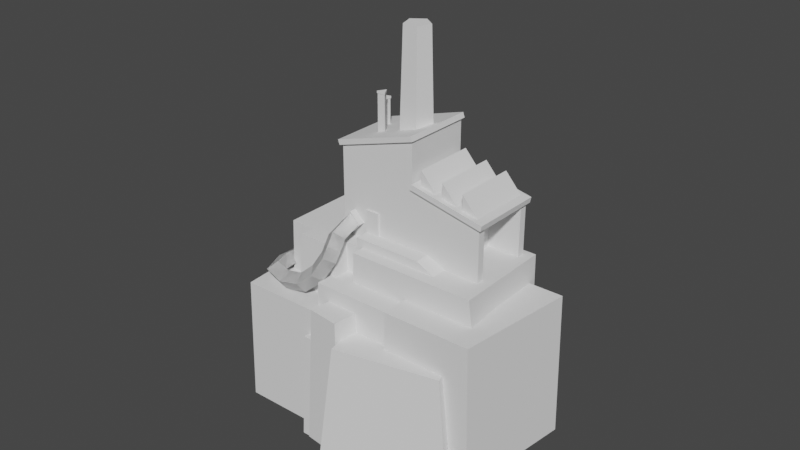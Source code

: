 # Source: Processor_Station.blend  (saved by Blender 2.91.10; exported with 4.5.12 LTS)
import bpy
from mathutils import Matrix  # noqa: F401  (used for matrix-valued properties, if any)

bpy.ops.wm.read_factory_settings(use_empty=True)
scene = bpy.context.scene
scene.name = 'Scene'

# ---- collections
col_collection = bpy.data.collections.new('Collection'); scene.collection.children.link(col_collection)

# ---- world
world_world = bpy.data.worlds.new('World'); scene.world = world_world
world_world.use_nodes = True; world_world.node_tree.nodes.clear()
_N = world_world.node_tree.nodes; _L = world_world.node_tree.links
n0 = _N.new('ShaderNodeOutputWorld'); n0.name = 'World Output'; n0.location = (300, 300)
n1 = _N.new('ShaderNodeBackground'); n1.name = 'Background'; n1.location = (10, 300)
n1.inputs[0].default_value = (0.05088, 0.05088, 0.05088, 1.0)
_L.new(n1.outputs[0], n0.inputs[0])
n0.is_active_output = True
world_world.color = (0.05088, 0.05088, 0.05088)
world_world.use_sun_shadow = False
world_world.sun_shadow_jitter_overblur = 0.0

# ---- meshes
me_cube_002 = bpy.data.meshes.new('Cube.002')
me_cube_002.from_pydata([(-1.0, 1.0, -1.0), (-1.0, 1.0, 1.0), (1.0, 1.0, -1.0), (1.0, 1.0, 1.0), (-1.0, 1.0, -1.79), (-1.0, -1.0, -1.79), (1.0, 1.0, -1.79), (1.0, -1.0, -1.79), (9.055, 1.0, -1.0), (9.055, -1.0, -1.79), (9.055, 1.0, -1.79), (-1.0, -4.159, -1.79), (1.0, -4.159, -1.79), (9.055, -4.159, -1.79), (11.85, -1.0, -1.79), (11.85, 1.0, -1.79), (11.85, -4.159, -1.79), (-5.043, -0.5091, -1.79), (6.439, -0.5091, -1.79), (-5.043, 15.76, -1.79), (6.439, 15.76, -1.79), (-5.043, 15.76, 5.95), (-5.043, -0.5091, 5.95), (6.439, -0.5091, 8.055), (6.439, 15.76, 8.055), (6.439, 15.76, 4.114), (6.439, -0.5091, 4.114), (-5.043, -0.5091, 4.114), (-5.043, 15.76, 4.114), (16.92, -0.5091, -1.79), (16.92, 15.76, -1.79), (16.92, -0.5091, 2.777), (16.92, 15.76, 2.777), (-5.291, -0.5091, 6.379), (-5.601, -0.5091, 6.323), (-5.291, -1.095, 6.379), (-5.601, -1.095, 6.323), (3.506, 10.73, 6.864), (1.322, 8.124, 6.864), (2.156, 3.908, 6.864), (4.856, 3.908, 6.864), (5.69, 8.124, 6.864), (-0.6587, 5.253, 6.386), (-1.238, 3.606, 6.386), (-0.07963, 3.606, 6.386), (-2.418, 9.93, 5.117), (-3.528, 9.385, 5.117), (-2.685, 8.08, 5.117), (7.537, 0.2227, 3.408), (7.537, 15.21, 3.408), (10.02, 0.2227, 3.408), (10.02, 15.21, 3.408), (10.85, 0.2227, 2.95), (10.85, 15.21, 2.95), (13.33, 0.2227, 2.95), (13.33, 0.2227, 3.647), (13.33, 15.21, 2.95), (13.33, 15.21, 3.647), (13.93, 0.2227, 2.776), (13.93, 15.21, 2.776), (16.41, 0.2227, 2.776), (16.41, 15.21, 2.776), (-5.043, 14.0, -1.79), (-5.043, 1.247, -1.79), (6.439, 1.247, -1.79), (6.439, 14.0, -1.79), (-5.043, 14.0, 5.95), (-5.043, 1.247, 5.95), (6.439, 1.247, 8.055), (6.439, 14.0, 8.055), (-5.043, 1.247, 4.114), (-5.043, 14.0, 4.114), (6.439, 14.0, 4.114), (6.439, 1.247, 4.114), (16.92, 1.247, -1.79), (16.92, 14.0, -1.79), (16.92, 14.0, 2.777), (16.92, 1.247, 2.777), (6.439, -0.5091, 3.834), (-5.043, 15.76, 3.834), (6.439, 15.76, 3.834), (-5.043, -0.5091, 3.834), (16.92, -0.5091, 2.596), (16.92, 15.76, 2.596), (16.92, 1.247, 2.596), (16.92, 14.0, 2.596), (-5.043, 14.0, 3.834), (-5.043, 1.247, 3.834), (-1.633, -0.5091, -1.79), (-1.633, 15.76, -1.79), (-1.633, -0.5091, 6.575), (-1.633, 15.76, 6.575), (-1.633, -0.5091, 4.114), (-1.633, 15.76, 4.114), (-1.633, 1.247, -1.79), (-1.633, 14.0, -1.79), (-1.633, 15.76, 3.834), (-1.633, -0.5091, 3.834), (-1.633, 1.247, 4.114), (-1.633, 14.0, 4.114), (12.17, -0.5091, 3.383), (12.17, 15.76, 3.383), (12.17, 15.76, -1.79), (12.17, -0.5091, -1.79), (12.17, 1.247, -1.79), (12.17, 14.0, -1.79), (12.17, 15.76, 3.158), (12.17, -0.5091, 3.158), (12.17, 1.247, 2.596), (12.17, 14.0, 2.596)], [], [(0, 1, 3, 2), (5, 7, 12, 11), (4, 6, 7, 5), (0, 2, 6, 4), (9, 10, 15, 14), (6, 2, 8, 10), (7, 6, 10, 9), (7, 9, 13, 12), (10, 8, 15), (13, 9, 14, 16), (95, 89, 20, 65), (72, 25, 24, 69), (70, 27, 22, 67), (93, 28, 21, 91), (92, 26, 23, 90), (97, 78, 26, 92), (96, 79, 28, 93), (87, 81, 27, 70), (85, 83, 32, 76), (105, 102, 30, 75), (107, 103, 29, 82), (106, 101, 32, 83), (33, 34, 36, 35), (38, 39, 40, 41, 37), (43, 44, 42), (46, 47, 45), (49, 51, 50, 48), (56, 57, 55, 54), (53, 56, 54, 52), (59, 61, 60, 58), (103, 104, 74, 29), (20, 89, 96, 80), (82, 84, 77, 31), (84, 85, 76, 77), (79, 86, 71, 28), (28, 71, 66, 21), (71, 70, 67, 66), (26, 73, 68, 23), (73, 72, 69, 68), (88, 94, 64, 18), (17, 88, 97, 81), (19, 62, 86, 79), (17, 63, 94, 88), (29, 74, 84, 82), (102, 106, 83, 30), (100, 107, 82, 31), (75, 30, 83, 85), (63, 17, 81, 87), (89, 19, 79, 96), (88, 18, 78, 97), (80, 96, 93, 25), (81, 97, 92, 27), (27, 92, 90, 22), (25, 93, 91, 24), (62, 19, 89, 95), (26, 78, 107, 100), (70, 71, 99, 98), (95, 99, 98, 94), (86, 62, 95, 99, 71), (63, 87, 70, 98, 94), (20, 80, 106, 102), (18, 64, 104, 103), (80, 25, 101, 106), (78, 18, 103, 107), (65, 20, 102, 105), (85, 84, 108, 109), (104, 108, 84, 74), (75, 85, 109, 105), (109, 108, 104, 105), (104, 64, 65, 105), (64, 94, 95, 65)])
_uv = me_cube_002.uv_layers.new(name='UVMap')
_uv.uv.foreach_set('vector', [0.375, 0.25, 0.625, 0.25, 0.625, 0.5, 0.375, 0.5, 0.125, 0.75, 0.375, 0.75, 0.375, 0.75, 0.125, 0.75, 0.125, 0.5, 0.375, 0.5, 0.375, 0.75, 0.125, 0.75, 0.375, 0.25, 0.375, 0.5, 0.375, 0.5, 0.375, 0.25, 0.375, 0.75, 0.375, 0.5, 0.375, 0.5, 0.375, 0.75, 0.375, 0.5, 0.375, 0.5, 0.375, 0.5, 0.375, 0.5, 0.375, 0.75, 0.375, 0.5, 0.375, 0.5, 0.375, 0.75, 0.375, 0.75, 0.375, 0.75, 0.375, 0.75, 0.375, 0.75, 0.375, 0.5, 0.375, 0.5, 0.375, 0.5, 0.375, 0.75, 0.375, 0.75, 0.375, 0.75, 0.375, 0.75, 0.297, 0.6667, 0.297, 1.0, 1.0, 1.0, 1.0, 0.6667, 1.0, 0.6667, 1.0, 1.0, 1.0, 1.0, 1.0, 0.6667, 0.0, 0.3333, 0.0, 0.0, 0.0, 0.0, 0.0, 0.3333, 0.297, 1.0, 0.0, 1.0, 0.0, 1.0, 0.297, 1.0, 0.297, 0.0, 1.0, 0.0, 1.0, 0.0, 0.297, 0.0, 0.297, 0.0, 1.0, 0.0, 1.0, 0.0, 0.297, 0.0, 0.297, 1.0, 0.0, 1.0, 0.0, 1.0, 0.297, 1.0, 0.0, 0.3333, 0.0, 0.0, 0.0, 0.0, 0.0, 0.3333, 1.0, 0.6667, 1.0, 1.0, 1.0, 1.0, 1.0, 0.6667, 1.0, 0.6667, 1.0, 1.0, 1.0, 1.0, 1.0, 0.6667, 1.0, 0.0, 1.0, 0.0, 1.0, 0.0, 1.0, 0.0, 1.0, 1.0, 1.0, 1.0, 1.0, 1.0, 1.0, 1.0, 0.0, 0.0, 0.0, 0.0, 0.0, 0.0, 0.0, 0.0, 0.0, 0.0, 0.0, 0.0, 0.0, 0.0, 0.0, 0.0, 0.0, 0.0, 0.0, 0.0, 0.0, 0.0, 0.0, 0.0, 0.0, 0.0, 0.0, 0.0, 0.0, 0.0, 0.125, 0.5, 0.375, 0.5, 0.375, 0.75, 0.125, 0.75, 0.375, 0.5, 0.625, 0.5, 0.625, 0.75, 0.375, 0.75, 0.125, 0.5, 0.375, 0.5, 0.375, 0.75, 0.125, 0.75, 0.125, 0.5, 0.375, 0.5, 0.375, 0.75, 0.125, 0.75, 1.0, 0.0, 1.0, 0.3333, 1.0, 0.3333, 1.0, 0.0, 1.0, 1.0, 0.297, 1.0, 0.297, 1.0, 1.0, 1.0, 1.0, 0.0, 1.0, 0.3333, 1.0, 0.3333, 1.0, 0.0, 1.0, 0.3333, 1.0, 0.6667, 1.0, 0.6667, 1.0, 0.3333, 0.0, 1.0, 0.0, 0.6667, 0.0, 0.6667, 0.0, 1.0, 0.0, 1.0, 0.0, 0.6667, 0.0, 0.6667, 0.0, 1.0, 0.0, 0.6667, 0.0, 0.3333, 0.0, 0.3333, 0.0, 0.6667, 1.0, 0.0, 1.0, 0.3333, 1.0, 0.3333, 1.0, 0.0, 1.0, 0.3333, 1.0, 0.6667, 1.0, 0.6667, 1.0, 0.3333, 0.297, 0.0, 0.297, 0.3333, 1.0, 0.3333, 1.0, 0.0, 0.0, 0.0, 0.297, 0.0, 0.297, 0.0, 0.0, 0.0, 0.0, 1.0, 0.0, 0.6667, 0.0, 0.6667, 0.0, 1.0, 0.0, 0.0, 0.0, 0.3333, 0.297, 0.3333, 0.297, 0.0, 1.0, 0.0, 1.0, 0.3333, 1.0, 0.3333, 1.0, 0.0, 1.0, 1.0, 1.0, 1.0, 1.0, 1.0, 1.0, 1.0, 1.0, 0.0, 1.0, 0.0, 1.0, 0.0, 1.0, 0.0, 1.0, 0.6667, 1.0, 1.0, 1.0, 1.0, 1.0, 0.6667, 0.0, 0.3333, 0.0, 0.0, 0.0, 0.0, 0.0, 0.3333, 0.297, 1.0, 0.0, 1.0, 0.0, 1.0, 0.297, 1.0, 0.297, 0.0, 1.0, 0.0, 1.0, 0.0, 0.297, 0.0, 1.0, 1.0, 0.297, 1.0, 0.297, 1.0, 1.0, 1.0, 0.0, 0.0, 0.297, 0.0, 0.297, 0.0, 0.0, 0.0, 0.0, 0.0, 0.297, 0.0, 0.297, 0.0, 0.0, 0.0, 1.0, 1.0, 0.297, 1.0, 0.297, 1.0, 1.0, 1.0, 0.0, 0.6667, 0.0, 1.0, 0.297, 1.0, 0.297, 0.6667, 1.0, 0.0, 1.0, 0.0, 1.0, 0.0, 1.0, 0.0, 0.0, 0.3333, 0.0, 0.6667, 0.0, 0.6667, 0.0, 0.3333, 0.297, 0.6667, 0.0, 0.6667, 0.0, 0.3333, 0.297, 0.3333, 0.0, 0.0, 0.0, 0.0, 0.0, 0.0, 0.0, 0.0, 0.0, 0.0, 0.0, 0.0, 0.0, 0.0, 0.0, 0.0, 0.0, 0.0, 0.0, 0.0, 1.0, 1.0, 1.0, 1.0, 1.0, 1.0, 1.0, 1.0, 1.0, 0.0, 1.0, 0.3333, 1.0, 0.3333, 1.0, 0.0, 1.0, 1.0, 1.0, 1.0, 1.0, 1.0, 1.0, 1.0, 1.0, 0.0, 1.0, 0.0, 1.0, 0.0, 1.0, 0.0, 1.0, 0.6667, 1.0, 1.0, 1.0, 1.0, 1.0, 0.6667, 1.0, 0.6667, 1.0, 0.3333, 1.0, 0.3333, 1.0, 0.6667, 1.0, 0.3333, 1.0, 0.3333, 1.0, 0.3333, 1.0, 0.3333, 1.0, 0.6667, 1.0, 0.6667, 1.0, 0.6667, 1.0, 0.6667, 1.0, 0.6667, 1.0, 0.3333, 1.0, 0.3333, 1.0, 0.6667, 1.0, 0.3333, 1.0, 0.3333, 1.0, 0.6667, 1.0, 0.6667, 1.0, 0.3333, 0.297, 0.3333, 0.297, 0.6667, 1.0, 0.6667])
me_cube_002.use_remesh_fix_poles = True
me_cube_002.use_remesh_preserve_attributes = False
me_cube_002.use_mirror_vertex_groups = False
me_cube_002.update()
me_cube_012 = bpy.data.meshes.new('Cube.012')
me_cube_012.from_pydata([(-0.7323, -1.438, -1.876), (-0.6315, -1.438, 1.0), (-0.7323, 1.438, -1.876), (-0.6315, 1.438, 1.0), (2.346, -1.438, -1.876), (2.245, -1.438, 1.0), (2.346, 1.438, -1.876), (2.245, 1.438, 1.0)], [], [(0, 1, 3, 2), (2, 3, 7, 6), (6, 7, 5, 4), (4, 5, 1, 0), (2, 6, 4, 0), (7, 3, 1, 5)])
_uv = me_cube_012.uv_layers.new(name='UVMap')
_uv.uv.foreach_set('vector', [0.375, 0.0, 0.625, 0.0, 0.625, 0.25, 0.375, 0.25, 0.375, 0.25, 0.625, 0.25, 0.625, 0.5, 0.375, 0.5, 0.375, 0.5, 0.625, 0.5, 0.625, 0.75, 0.375, 0.75, 0.375, 0.75, 0.625, 0.75, 0.625, 1.0, 0.375, 1.0, 0.125, 0.5, 0.375, 0.5, 0.375, 0.75, 0.125, 0.75, 0.625, 0.5, 0.875, 0.5, 0.875, 0.75, 0.625, 0.75])
me_cube_012.use_remesh_fix_poles = True
me_cube_012.use_remesh_preserve_attributes = False
me_cube_012.use_mirror_vertex_groups = False
me_cube_012.update()
me_cube_001 = bpy.data.meshes.new('Cube.001')
me_cube_001.from_pydata([(1.188, -2.064, -2.573), (1.303, -1.983, 0.1904), (1.25, -1.304, -2.573), (1.35, -1.402, 0.1904), (1.94, -2.124, -2.573), (1.84, -2.026, 0.1904), (2.001, -1.365, -2.573), (1.887, -1.446, 0.1904)], [], [(0, 1, 3, 2), (2, 3, 7, 6), (6, 7, 5, 4), (4, 5, 1, 0), (2, 6, 4, 0), (7, 3, 1, 5)])
_uv = me_cube_001.uv_layers.new(name='UVMap')
_uv.uv.foreach_set('vector', [0.375, 0.0, 0.625, 0.0, 0.625, 0.25, 0.375, 0.25, 0.375, 0.25, 0.625, 0.25, 0.625, 0.5, 0.375, 0.5, 0.375, 0.5, 0.625, 0.5, 0.625, 0.75, 0.375, 0.75, 0.375, 0.75, 0.625, 0.75, 0.625, 1.0, 0.375, 1.0, 0.125, 0.5, 0.375, 0.5, 0.375, 0.75, 0.125, 0.75, 0.625, 0.5, 0.875, 0.5, 0.875, 0.75, 0.625, 0.75])
me_cube_001.use_remesh_fix_poles = True
me_cube_001.use_remesh_preserve_attributes = False
me_cube_001.use_mirror_vertex_groups = False
me_cube_001.update()
me_cube_003 = bpy.data.meshes.new('Cube.003')
me_cube_003.from_pydata([(-3.363, -2.148, -1.046), (-3.336, -2.148, 1.046), (-3.699, 1.046, -1.046), (-3.397, 1.046, 1.046), (0.6697, -2.148, -1.046), (0.6258, -2.148, 1.046), (0.6697, 1.046, -1.046), (0.6258, 1.046, 1.046)], [], [(0, 1, 3, 2), (2, 3, 7, 6), (6, 7, 5, 4), (4, 5, 1, 0), (2, 6, 4, 0), (7, 3, 1, 5)])
_uv = me_cube_003.uv_layers.new(name='UVMap')
_uv.uv.foreach_set('vector', [0.375, 0.0, 0.625, 0.0, 0.625, 0.25, 0.375, 0.25, 0.375, 0.25, 0.625, 0.25, 0.625, 0.5, 0.375, 0.5, 0.375, 0.5, 0.625, 0.5, 0.625, 0.75, 0.375, 0.75, 0.375, 0.75, 0.625, 0.75, 0.625, 1.0, 0.375, 1.0, 0.125, 0.5, 0.375, 0.5, 0.375, 0.75, 0.125, 0.75, 0.625, 0.5, 0.875, 0.5, 0.875, 0.75, 0.625, 0.75])
me_cube_003.use_remesh_fix_poles = True
me_cube_003.use_remesh_preserve_attributes = False
me_cube_003.use_mirror_vertex_groups = False
me_cube_003.update()
me_cube_004 = bpy.data.meshes.new('Cube.004')
me_cube_004.from_pydata([(-0.7323, -1.438, -1.876), (-0.6315, -1.438, 1.0), (-0.7323, 1.438, -1.876), (-0.6315, 1.438, 1.0), (2.346, -1.438, -1.876), (2.245, -1.438, 1.0), (2.346, 1.438, -1.876), (2.245, 1.438, 1.0)], [], [(0, 1, 3, 2), (2, 3, 7, 6), (6, 7, 5, 4), (4, 5, 1, 0), (2, 6, 4, 0), (7, 3, 1, 5)])
_uv = me_cube_004.uv_layers.new(name='UVMap')
_uv.uv.foreach_set('vector', [0.375, 0.0, 0.625, 0.0, 0.625, 0.25, 0.375, 0.25, 0.375, 0.25, 0.625, 0.25, 0.625, 0.5, 0.375, 0.5, 0.375, 0.5, 0.625, 0.5, 0.625, 0.75, 0.375, 0.75, 0.375, 0.75, 0.625, 0.75, 0.625, 1.0, 0.375, 1.0, 0.125, 0.5, 0.375, 0.5, 0.375, 0.75, 0.125, 0.75, 0.625, 0.5, 0.875, 0.5, 0.875, 0.75, 0.625, 0.75])
me_cube_004.use_remesh_fix_poles = True
me_cube_004.use_remesh_preserve_attributes = False
me_cube_004.use_mirror_vertex_groups = False
me_cube_004.update()
me_cube_006 = bpy.data.meshes.new('Cube.006')
me_cube_006.from_pydata([(-0.1062, -4.032, -4.503), (0.1502, -3.818, 0.1676), (-0.1062, -2.222, -4.503), (0.1502, -2.436, 0.1676), (1.685, -4.032, -4.503), (1.428, -3.818, 0.1676), (1.685, -2.222, -4.503), (1.428, -2.436, 0.1676)], [], [(0, 1, 3, 2), (2, 3, 7, 6), (6, 7, 5, 4), (4, 5, 1, 0), (2, 6, 4, 0), (7, 3, 1, 5)])
_uv = me_cube_006.uv_layers.new(name='UVMap')
_uv.uv.foreach_set('vector', [0.375, 0.0, 0.625, 0.0, 0.625, 0.25, 0.375, 0.25, 0.375, 0.25, 0.625, 0.25, 0.625, 0.5, 0.375, 0.5, 0.375, 0.5, 0.625, 0.5, 0.625, 0.75, 0.375, 0.75, 0.375, 0.75, 0.625, 0.75, 0.625, 1.0, 0.375, 1.0, 0.125, 0.5, 0.375, 0.5, 0.375, 0.75, 0.125, 0.75, 0.625, 0.5, 0.875, 0.5, 0.875, 0.75, 0.625, 0.75])
me_cube_006.use_remesh_fix_poles = True
me_cube_006.use_remesh_preserve_attributes = False
me_cube_006.use_mirror_vertex_groups = False
me_cube_006.update()
me_cube_008 = bpy.data.meshes.new('Cube.008')
me_cube_008.from_pydata([(-1.271, -1.438, -1.876), (-1.17, -1.438, 1.0), (-0.8224, 1.438, -1.876), (-0.7216, 1.438, 1.0), (2.346, -1.438, -1.876), (2.245, -1.438, 1.0), (2.346, 1.438, -1.876), (2.245, 1.438, 1.0)], [], [(0, 1, 3, 2), (2, 3, 7, 6), (6, 7, 5, 4), (4, 5, 1, 0), (2, 6, 4, 0), (7, 3, 1, 5)])
_uv = me_cube_008.uv_layers.new(name='UVMap')
_uv.uv.foreach_set('vector', [0.375, 0.0, 0.625, 0.0, 0.625, 0.25, 0.375, 0.25, 0.375, 0.25, 0.625, 0.25, 0.625, 0.5, 0.375, 0.5, 0.375, 0.5, 0.625, 0.5, 0.625, 0.75, 0.375, 0.75, 0.375, 0.75, 0.625, 0.75, 0.625, 1.0, 0.375, 1.0, 0.125, 0.5, 0.375, 0.5, 0.375, 0.75, 0.125, 0.75, 0.625, 0.5, 0.875, 0.5, 0.875, 0.75, 0.625, 0.75])
me_cube_008.use_remesh_fix_poles = True
me_cube_008.use_remesh_preserve_attributes = False
me_cube_008.use_mirror_vertex_groups = False
me_cube_008.update()
me_cube_009 = bpy.data.meshes.new('Cube.009')
me_cube_009.from_pydata([(-0.8955, -0.9049, -2.335), (-0.6391, -0.6911, 2.335), (-0.8955, 0.9049, -2.335), (-0.6391, 0.6911, 2.335), (0.8955, -0.9049, -2.335), (0.6391, -0.6911, 2.335), (0.8955, 0.9049, -2.335), (0.6391, 0.6911, 2.335)], [], [(0, 1, 3, 2), (2, 3, 7, 6), (6, 7, 5, 4), (4, 5, 1, 0), (2, 6, 4, 0), (7, 3, 1, 5)])
_uv = me_cube_009.uv_layers.new(name='UVMap')
_uv.uv.foreach_set('vector', [0.375, 0.0, 0.625, 0.0, 0.625, 0.25, 0.375, 0.25, 0.375, 0.25, 0.625, 0.25, 0.625, 0.5, 0.375, 0.5, 0.375, 0.5, 0.625, 0.5, 0.625, 0.75, 0.375, 0.75, 0.375, 0.75, 0.625, 0.75, 0.625, 1.0, 0.375, 1.0, 0.125, 0.5, 0.375, 0.5, 0.375, 0.75, 0.125, 0.75, 0.625, 0.5, 0.875, 0.5, 0.875, 0.75, 0.625, 0.75])
me_cube_009.use_remesh_fix_poles = True
me_cube_009.use_remesh_preserve_attributes = False
me_cube_009.use_mirror_vertex_groups = False
me_cube_009.update()
me_cube_010 = bpy.data.meshes.new('Cube.010')
me_cube_010.from_pydata([(-0.7323, -1.438, -1.876), (-0.6315, -1.438, 1.0), (-0.7323, 1.438, -1.876), (-0.6315, 1.438, 1.0), (2.177, -1.108, -1.876), (2.076, -1.108, 1.0), (1.86, 1.438, -1.876), (1.759, 1.438, 1.0)], [], [(0, 1, 3, 2), (2, 3, 7, 6), (6, 7, 5, 4), (4, 5, 1, 0), (2, 6, 4, 0), (7, 3, 1, 5)])
_uv = me_cube_010.uv_layers.new(name='UVMap')
_uv.uv.foreach_set('vector', [0.375, 0.0, 0.625, 0.0, 0.625, 0.25, 0.375, 0.25, 0.375, 0.25, 0.625, 0.25, 0.625, 0.5, 0.375, 0.5, 0.375, 0.5, 0.625, 0.5, 0.625, 0.75, 0.375, 0.75, 0.375, 0.75, 0.625, 0.75, 0.625, 1.0, 0.375, 1.0, 0.125, 0.5, 0.375, 0.5, 0.375, 0.75, 0.125, 0.75, 0.625, 0.5, 0.875, 0.5, 0.875, 0.75, 0.625, 0.75])
me_cube_010.use_remesh_fix_poles = True
me_cube_010.use_remesh_preserve_attributes = False
me_cube_010.use_mirror_vertex_groups = False
me_cube_010.update()
me_cube_011 = bpy.data.meshes.new('Cube.011')
me_cube_011.from_pydata([(0.385, -2.273, -3.433), (0.5565, -2.166, 0.417), (0.3582, -1.386, -3.433), (0.536, -1.489, 0.417), (1.605, -2.259, -3.433), (1.427, -2.156, 0.417), (1.578, -1.372, -3.433), (1.407, -1.478, 0.417), (1.27, -2.141, -3.508), (1.364, -2.051, -0.54), (1.246, -1.507, -3.508), (1.333, -1.575, -0.54), (1.903, -2.064, -3.508), (1.816, -1.995, -0.54), (1.879, -1.429, -3.508), (1.785, -1.519, -0.54)], [], [(0, 1, 3, 2), (2, 3, 7, 6), (6, 7, 5, 4), (4, 5, 1, 0), (2, 6, 4, 0), (7, 3, 1, 5), (8, 9, 11, 10), (10, 11, 15, 14), (14, 15, 13, 12), (12, 13, 9, 8), (10, 14, 12, 8), (15, 11, 9, 13)])
_uv = me_cube_011.uv_layers.new(name='UVMap')
_uv.uv.foreach_set('vector', [0.375, 0.0, 0.625, 0.0, 0.625, 0.25, 0.375, 0.25, 0.375, 0.25, 0.625, 0.25, 0.625, 0.5, 0.375, 0.5, 0.375, 0.5, 0.625, 0.5, 0.625, 0.75, 0.375, 0.75, 0.375, 0.75, 0.625, 0.75, 0.625, 1.0, 0.375, 1.0, 0.125, 0.5, 0.375, 0.5, 0.375, 0.75, 0.125, 0.75, 0.625, 0.5, 0.875, 0.5, 0.875, 0.75, 0.625, 0.75, 0.375, 0.0, 0.625, 0.0, 0.625, 0.25, 0.375, 0.25, 0.375, 0.25, 0.625, 0.25, 0.625, 0.5, 0.375, 0.5, 0.375, 0.5, 0.625, 0.5, 0.625, 0.75, 0.375, 0.75, 0.375, 0.75, 0.625, 0.75, 0.625, 1.0, 0.375, 1.0, 0.125, 0.5, 0.375, 0.5, 0.375, 0.75, 0.125, 0.75, 0.625, 0.5, 0.875, 0.5, 0.875, 0.75, 0.625, 0.75])
me_cube_011.use_remesh_fix_poles = True
me_cube_011.use_remesh_preserve_attributes = False
me_cube_011.use_mirror_vertex_groups = False
me_cube_011.update()
me_circle_002 = bpy.data.meshes.new('Circle.002')
me_circle_002.from_pydata([(29.3, 1.0, 0.0), (29.3, 1.139e-08, 1.0), (29.3, -1.0, 0.0), (29.3, 4.318e-08, -1.0), (-0.7395, 7.603e-08, 1.0), (-0.7395, 1.0, 5.96e-08), (-0.7395, -1.0, 5.96e-08), (-0.7395, 1.078e-07, -1.0), (26.99, 1.0, 4.585e-09), (24.68, 1.0, 9.17e-09), (22.37, 1.0, 1.375e-08), (20.06, 1.0, 1.834e-08), (17.75, 1.0, 2.292e-08), (15.44, 1.0, 2.751e-08), (13.13, 1.0, 3.209e-08), (10.81, 1.0, 3.668e-08), (8.504, 1.0, 4.126e-08), (6.193, 1.0, 4.585e-08), (3.882, 1.0, 5.043e-08), (1.571, 1.0, 5.502e-08), (1.571, 1.028e-07, -1.0), (3.882, 9.788e-08, -1.0), (6.193, 9.29e-08, -1.0), (8.504, 8.793e-08, -1.0), (10.81, 8.296e-08, -1.0), (13.13, 7.798e-08, -1.0), (15.44, 7.301e-08, -1.0), (17.75, 6.804e-08, -1.0), (20.06, 6.307e-08, -1.0), (22.37, 5.809e-08, -1.0), (24.68, 5.312e-08, -1.0), (26.99, 4.815e-08, -1.0), (26.99, -1.0, 4.585e-09), (24.68, -1.0, 9.17e-09), (22.37, -1.0, 1.375e-08), (20.06, -1.0, 1.834e-08), (17.75, -1.0, 2.292e-08), (15.44, -1.0, 2.751e-08), (13.13, -1.0, 3.209e-08), (10.81, -1.0, 3.668e-08), (8.504, -1.0, 4.126e-08), (6.193, -1.0, 4.585e-08), (3.882, -1.0, 5.043e-08), (1.571, -1.0, 5.502e-08), (1.571, 7.106e-08, 1.0), (3.882, 6.609e-08, 1.0), (6.193, 6.112e-08, 1.0), (8.504, 5.614e-08, 1.0), (10.81, 5.117e-08, 1.0), (13.13, 4.62e-08, 1.0), (15.44, 4.123e-08, 1.0), (17.75, 3.625e-08, 1.0), (20.06, 3.128e-08, 1.0), (22.37, 2.631e-08, 1.0), (24.68, 2.133e-08, 1.0), (26.99, 1.636e-08, 1.0), (2.727, 1.0, 5.273e-08), (2.727, 1.004e-07, -1.0), (2.727, -1.0, 5.273e-08), (2.727, 6.857e-08, 1.0), (34.93, 1.0, 1.49e-08), (34.93, 1.139e-08, 1.0), (34.93, -1.0, 1.49e-08), (34.93, 4.318e-08, -1.0), (31.18, 4.318e-08, -1.0), (33.05, 4.318e-08, -1.0), (33.05, -1.0, 9.934e-09), (31.18, -1.0, 4.967e-09), (31.18, 1.139e-08, 1.0), (33.05, 1.139e-08, 1.0), (33.05, 1.0, 9.934e-09), (31.18, 1.0, 4.967e-09), (40.34, 1.0, 1.49e-08), (40.34, 1.139e-08, 1.0), (40.34, -1.0, 1.49e-08), (40.34, 4.318e-08, -1.0), (36.28, 4.318e-08, -1.0), (37.63, 4.318e-08, -1.0), (38.99, 4.318e-08, -1.0), (38.99, -1.0, 1.49e-08), (37.63, -1.0, 1.49e-08), (36.28, -1.0, 1.49e-08), (36.28, 1.139e-08, 1.0), (37.63, 1.139e-08, 1.0), (38.99, 1.139e-08, 1.0), (38.99, 1.0, 1.49e-08), (37.63, 1.0, 1.49e-08), (36.28, 1.0, 1.49e-08)], [], [(66, 65, 63, 62), (4, 5, 7, 6), (20, 7, 5, 19), (44, 4, 6, 43), (43, 6, 7, 20), (19, 5, 4, 44), (0, 8, 55, 1), (8, 9, 54, 55), (9, 10, 53, 54), (10, 11, 52, 53), (11, 12, 51, 52), (12, 13, 50, 51), (13, 14, 49, 50), (14, 15, 48, 49), (15, 16, 47, 48), (16, 17, 46, 47), (17, 18, 45, 46), (56, 19, 44, 59), (2, 32, 31, 3), (32, 33, 30, 31), (33, 34, 29, 30), (34, 35, 28, 29), (35, 36, 27, 28), (36, 37, 26, 27), (37, 38, 25, 26), (38, 39, 24, 25), (39, 40, 23, 24), (40, 41, 22, 23), (41, 42, 21, 22), (58, 43, 20, 57), (1, 55, 32, 2), (55, 54, 33, 32), (54, 53, 34, 33), (53, 52, 35, 34), (52, 51, 36, 35), (51, 50, 37, 36), (50, 49, 38, 37), (49, 48, 39, 38), (48, 47, 40, 39), (47, 46, 41, 40), (46, 45, 42, 41), (59, 44, 43, 58), (3, 31, 8, 0), (31, 30, 9, 8), (30, 29, 10, 9), (29, 28, 11, 10), (28, 27, 12, 11), (27, 26, 13, 12), (26, 25, 14, 13), (25, 24, 15, 14), (24, 23, 16, 15), (23, 22, 17, 16), (22, 21, 18, 17), (57, 20, 19, 56), (21, 57, 56, 18), (45, 59, 58, 42), (42, 58, 57, 21), (18, 56, 59, 45), (79, 78, 75, 74), (70, 69, 61, 60), (65, 70, 60, 63), (69, 66, 62, 61), (1, 2, 67, 68), (68, 67, 66, 69), (3, 0, 71, 64), (64, 71, 70, 65), (0, 1, 68, 71), (71, 68, 69, 70), (2, 3, 64, 67), (67, 64, 65, 66), (73, 74, 75, 72), (85, 84, 73, 72), (78, 85, 72, 75), (84, 79, 74, 73), (61, 62, 81, 82), (82, 81, 80, 83), (83, 80, 79, 84), (63, 60, 87, 76), (76, 87, 86, 77), (77, 86, 85, 78), (60, 61, 82, 87), (87, 82, 83, 86), (86, 83, 84, 85), (62, 63, 76, 81), (81, 76, 77, 80), (80, 77, 78, 79)])
_uv = me_circle_002.uv_layers.new(name='UVMap')
_uv.uv.foreach_set('vector', [0.0, 0.0, 0.0, 0.0, 0.0, 0.0, 0.0, 0.0, 0.0, 0.0, 0.0, 0.0, 0.0, 0.0, 0.0, 0.0, 0.0, 0.0, 0.0, 0.0, 0.0, 0.0, 0.0, 0.0, 0.0, 0.0, 0.0, 0.0, 0.0, 0.0, 0.0, 0.0, 0.0, 0.0, 0.0, 0.0, 0.0, 0.0, 0.0, 0.0, 0.0, 0.0, 0.0, 0.0, 0.0, 0.0, 0.0, 0.0, 0.0, 0.0, 0.0, 0.0, 0.0, 0.0, 0.0, 0.0, 0.0, 0.0, 0.0, 0.0, 0.0, 0.0, 0.0, 0.0, 0.0, 0.0, 0.0, 0.0, 0.0, 0.0, 0.0, 0.0, 0.0, 0.0, 0.0, 0.0, 0.0, 0.0, 0.0, 0.0, 0.0, 0.0, 0.0, 0.0, 0.0, 0.0, 0.0, 0.0, 0.0, 0.0, 0.0, 0.0, 0.0, 0.0, 0.0, 0.0, 0.0, 0.0, 0.0, 0.0, 0.0, 0.0, 0.0, 0.0, 0.0, 0.0, 0.0, 0.0, 0.0, 0.0, 0.0, 0.0, 0.0, 0.0, 0.0, 0.0, 0.0, 0.0, 0.0, 0.0, 0.0, 0.0, 0.0, 0.0, 0.0, 0.0, 0.0, 0.0, 0.0, 0.0, 0.0, 0.0, 0.0, 0.0, 0.0, 0.0, 0.0, 0.0, 0.0, 0.0, 0.0, 0.0, 0.0, 0.0, 0.0, 0.0, 0.0, 0.0, 0.0, 0.0, 0.0, 0.0, 0.0, 0.0, 0.0, 0.0, 0.0, 0.0, 0.0, 0.0, 0.0, 0.0, 0.0, 0.0, 0.0, 0.0, 0.0, 0.0, 0.0, 0.0, 0.0, 0.0, 0.0, 0.0, 0.0, 0.0, 0.0, 0.0, 0.0, 0.0, 0.0, 0.0, 0.0, 0.0, 0.0, 0.0, 0.0, 0.0, 0.0, 0.0, 0.0, 0.0, 0.0, 0.0, 0.0, 0.0, 0.0, 0.0, 0.0, 0.0, 0.0, 0.0, 0.0, 0.0, 0.0, 0.0, 0.0, 0.0, 0.0, 0.0, 0.0, 0.0, 0.0, 0.0, 0.0, 0.0, 0.0, 0.0, 0.0, 0.0, 0.0, 0.0, 0.0, 0.0, 0.0, 0.0, 0.0, 0.0, 0.0, 0.0, 0.0, 0.0, 0.0, 0.0, 0.0, 0.0, 0.0, 0.0, 0.0, 0.0, 0.0, 0.0, 0.0, 0.0, 0.0, 0.0, 0.0, 0.0, 0.0, 0.0, 0.0, 0.0, 0.0, 0.0, 0.0, 0.0, 0.0, 0.0, 0.0, 0.0, 0.0, 0.0, 0.0, 0.0, 0.0, 0.0, 0.0, 0.0, 0.0, 0.0, 0.0, 0.0, 0.0, 0.0, 0.0, 0.0, 0.0, 0.0, 0.0, 0.0, 0.0, 0.0, 0.0, 0.0, 0.0, 0.0, 0.0, 0.0, 0.0, 0.0, 0.0, 0.0, 0.0, 0.0, 0.0, 0.0, 0.0, 0.0, 0.0, 0.0, 0.0, 0.0, 0.0, 0.0, 0.0, 0.0, 0.0, 0.0, 0.0, 0.0, 0.0, 0.0, 0.0, 0.0, 0.0, 0.0, 0.0, 0.0, 0.0, 0.0, 0.0, 0.0, 0.0, 0.0, 0.0, 0.0, 0.0, 0.0, 0.0, 0.0, 0.0, 0.0, 0.0, 0.0, 0.0, 0.0, 0.0, 0.0, 0.0, 0.0, 0.0, 0.0, 0.0, 0.0, 0.0, 0.0, 0.0, 0.0, 0.0, 0.0, 0.0, 0.0, 0.0, 0.0, 0.0, 0.0, 0.0, 0.0, 0.0, 0.0, 0.0, 0.0, 0.0, 0.0, 0.0, 0.0, 0.0, 0.0, 0.0, 0.0, 0.0, 0.0, 0.0, 0.0, 0.0, 0.0, 0.0, 0.0, 0.0, 0.0, 0.0, 0.0, 0.0, 0.0, 0.0, 0.0, 0.0, 0.0, 0.0, 0.0, 0.0, 0.0, 0.0, 0.0, 0.0, 0.0, 0.0, 0.0, 0.0, 0.0, 0.0, 0.0, 0.0, 0.0, 0.0, 0.0, 0.0, 0.0, 0.0, 0.0, 0.0, 0.0, 0.0, 0.0, 0.0, 0.0, 0.0, 0.0, 0.0, 0.0, 0.0, 0.0, 0.0, 0.0, 0.0, 0.0, 0.0, 0.0, 0.0, 0.0, 0.0, 0.0, 0.0, 0.0, 0.0, 0.0, 0.0, 0.0, 0.0, 0.0, 0.0, 0.0, 0.0, 0.0, 0.0, 0.0, 0.0, 0.0, 0.0, 0.0, 0.0, 0.0, 0.0, 0.0, 0.0, 0.0, 0.0, 0.0, 0.0, 0.0, 0.0, 0.0, 0.0, 0.0, 0.0, 0.0, 0.0, 0.0, 0.0, 0.0, 0.0, 0.0, 0.0, 0.0, 0.0, 0.0, 0.0, 0.0, 0.0, 0.0, 0.0, 0.0, 0.0, 0.0, 0.0, 0.0, 0.0, 0.0, 0.0, 0.0, 0.0, 0.0, 0.0, 0.0, 0.0, 0.0, 0.0, 0.0, 0.0, 0.0, 0.0, 0.0, 0.0, 0.0, 0.0, 0.0, 0.0, 0.0, 0.0, 0.0, 0.0, 0.0, 0.0, 0.0, 0.0, 0.0, 0.0, 0.0, 0.0, 0.0, 0.0, 0.0, 0.0, 0.0, 0.0, 0.0, 0.0, 0.0, 0.0, 0.0, 0.0, 0.0, 0.0, 0.0, 0.0, 0.0, 0.0, 0.0, 0.0, 0.0, 0.0, 0.0, 0.0, 0.0, 0.0, 0.0, 0.0, 0.0, 0.0, 0.0, 0.0, 0.0, 0.0, 0.0, 0.0, 0.0, 0.0, 0.0, 0.0, 0.0, 0.0, 0.0, 0.0, 0.0, 0.0, 0.0, 0.0, 0.0, 0.0, 0.0, 0.0, 0.0, 0.0, 0.0, 0.0, 0.0, 0.0, 0.0, 0.0, 0.0, 0.0, 0.0, 0.0, 0.0, 0.0, 0.0, 0.0, 0.0, 0.0, 0.0, 0.0, 0.0, 0.0, 0.0, 0.0, 0.0, 0.0, 0.0, 0.0, 0.0, 0.0, 0.0, 0.0, 0.0, 0.0, 0.0, 0.0, 0.0, 0.0, 0.0, 0.0, 0.0, 0.0, 0.0, 0.0, 0.0, 0.0, 0.0, 0.0, 0.0, 0.0, 0.0, 0.0, 0.0, 0.0, 0.0, 0.0, 0.0, 0.0, 0.0, 0.0, 0.0, 0.0, 0.0, 0.0, 0.0, 0.0, 0.0, 0.0, 0.0, 0.0, 0.0, 0.0, 0.0, 0.0, 0.0, 0.0, 0.0, 0.0, 0.0, 0.0, 0.0, 0.0, 0.0, 0.0, 0.0, 0.0, 0.0, 0.0, 0.0, 0.0, 0.0, 0.0, 0.0, 0.0, 0.0, 0.0, 0.0, 0.0, 0.0, 0.0, 0.0, 0.0, 0.0, 0.0, 0.0, 0.0, 0.0, 0.0, 0.0, 0.0, 0.0, 0.0, 0.0, 0.0, 0.0, 0.0, 0.0])
me_circle_002.use_remesh_fix_poles = True
me_circle_002.use_remesh_preserve_attributes = False
me_circle_002.use_mirror_vertex_groups = False
me_circle_002.update()
me_plane_004 = bpy.data.meshes.new('Plane.004')
me_plane_004.from_pydata([(-1.0, -1.0, 0.0), (1.0, -1.0, 0.0), (-1.0, 1.0, 0.0), (1.0, 1.0, 0.0), (-1.0, 1.0, -1.034), (-1.0, -1.0, -1.034), (1.0, -1.0, -1.034), (1.0, 1.0, -1.034)], [], [(0, 1, 3, 2), (5, 4, 7, 6), (1, 6, 7, 3), (2, 4, 5, 0), (3, 7, 4, 2), (0, 5, 6, 1)])
_uv = me_plane_004.uv_layers.new(name='UVMap')
_uv.uv.foreach_set('vector', [0.0, 0.0, 1.0, 0.0, 1.0, 1.0, 0.0, 1.0, 0.0, 0.0, 0.0, 1.0, 1.0, 1.0, 1.0, 0.0, 1.0, 0.0, 1.0, 0.0, 1.0, 1.0, 1.0, 1.0, 0.0, 1.0, 0.0, 1.0, 0.0, 0.0, 0.0, 0.0, 1.0, 1.0, 1.0, 1.0, 0.0, 1.0, 0.0, 1.0, 0.0, 0.0, 0.0, 0.0, 1.0, 0.0, 1.0, 0.0])
me_plane_004.use_remesh_fix_poles = True
me_plane_004.use_remesh_preserve_attributes = False
me_plane_004.use_mirror_vertex_groups = False
me_plane_004.update()
me_cube_005 = bpy.data.meshes.new('Cube.005')
me_cube_005.from_pydata([(-1.0, -1.0, -1.0), (-1.0, -1.0, 1.0), (-1.0, 1.0, -1.0), (-1.0, 1.0, 1.0), (1.0, -1.0, -1.0), (1.0, -1.0, 1.0), (1.0, 1.0, -1.0), (1.0, 1.0, 1.0)], [], [(0, 1, 3, 2), (6, 7, 5, 4), (4, 5, 1, 0), (7, 3, 1, 5)])
_uv = me_cube_005.uv_layers.new(name='UVMap')
_uv.uv.foreach_set('vector', [0.375, 0.0, 0.625, 0.0, 0.625, 0.25, 0.375, 0.25, 0.375, 0.5, 0.625, 0.5, 0.625, 0.75, 0.375, 0.75, 0.375, 0.75, 0.625, 0.75, 0.625, 1.0, 0.375, 1.0, 0.625, 0.5, 0.875, 0.5, 0.875, 0.75, 0.625, 0.75])
me_cube_005.use_remesh_fix_poles = True
me_cube_005.use_remesh_preserve_attributes = False
me_cube_005.use_mirror_vertex_groups = False
me_cube_005.update()
me_cube_007 = bpy.data.meshes.new('Cube.007')
me_cube_007.from_pydata([(-1.0, -1.0, -1.0), (-1.0, 1.0, -1.0), (1.0, -1.0, -1.0), (1.0, 1.0, -1.0), (-1.0, 1.0, -1.79), (-1.0, -1.0, -1.79), (9.055, -1.0, -1.0), (9.055, 1.0, -1.0), (-1.0, -4.159, -1.0), (1.0, -4.159, -1.0), (-1.0, -4.159, -1.79), (1.0, -4.159, -1.79), (9.055, -4.159, -1.79), (9.055, -4.159, -1.0), (11.85, -1.0, -1.79), (11.85, 1.0, -1.79), (11.85, -4.159, -1.79)], [], [(0, 1, 4, 5), (2, 0, 8, 9), (3, 2, 6, 7), (9, 8, 10, 11), (9, 11, 12, 13), (7, 6, 14, 15), (0, 5, 10, 8), (6, 2, 9, 13), (13, 16, 14, 6), (13, 12, 16)])
_uv = me_cube_007.uv_layers.new(name='UVMap')
_uv.uv.foreach_set('vector', [0.375, 0.0, 0.375, 0.25, 0.375, 0.25, 0.375, 0.0, 0.375, 0.75, 0.375, 1.0, 0.375, 1.0, 0.375, 0.75, 0.375, 0.5, 0.375, 0.75, 0.375, 0.75, 0.375, 0.5, 0.375, 0.75, 0.375, 1.0, 0.375, 1.0, 0.375, 0.75, 0.375, 0.75, 0.375, 0.75, 0.375, 0.75, 0.375, 0.75, 0.375, 0.5, 0.375, 0.75, 0.375, 0.75, 0.375, 0.5, 0.375, 0.0, 0.375, 0.0, 0.375, 0.0, 0.375, 0.0, 0.375, 0.75, 0.375, 0.75, 0.375, 0.75, 0.375, 0.75, 0.375, 0.75, 0.375, 0.75, 0.375, 0.75, 0.375, 0.75, 0.375, 0.75, 0.375, 0.75, 0.375, 0.75])
me_cube_007.use_remesh_fix_poles = True
me_cube_007.use_remesh_preserve_attributes = False
me_cube_007.use_mirror_vertex_groups = False
me_cube_007.update()
me_cube_013 = bpy.data.meshes.new('Cube.013')
me_cube_013.from_pydata([(7.537, 0.2227, 3.408), (7.537, 0.2227, 5.805), (7.537, 15.21, 3.408), (7.537, 15.21, 5.805), (10.02, 0.2227, 3.408), (10.02, 0.2227, 4.104), (10.02, 15.21, 3.408), (10.02, 15.21, 4.104), (10.85, 0.2227, 2.95), (10.85, 0.2227, 5.348), (10.85, 15.21, 2.95), (10.85, 15.21, 5.348), (13.33, 0.2227, 2.95), (13.33, 0.2227, 3.647), (13.33, 15.21, 2.95), (13.33, 15.21, 3.647), (13.93, 0.2227, 2.776), (13.93, 0.2227, 4.979), (13.93, 15.21, 2.776), (13.93, 15.21, 4.979), (16.41, 0.2227, 2.776), (16.41, 0.2227, 3.278), (16.41, 15.21, 2.776), (16.41, 15.21, 3.278)], [], [(0, 1, 3, 2), (2, 3, 7, 6), (4, 5, 1, 0), (7, 3, 1, 5), (8, 9, 11, 10), (10, 11, 15, 14), (12, 13, 9, 8), (15, 11, 9, 13), (16, 17, 19, 18), (18, 19, 23, 22), (20, 21, 17, 16), (23, 19, 17, 21)])
_uv = me_cube_013.uv_layers.new(name='UVMap')
_uv.uv.foreach_set('vector', [0.375, 0.0, 0.625, 0.0, 0.625, 0.25, 0.375, 0.25, 0.375, 0.25, 0.625, 0.25, 0.625, 0.5, 0.375, 0.5, 0.375, 0.75, 0.625, 0.75, 0.625, 1.0, 0.375, 1.0, 0.625, 0.5, 0.875, 0.5, 0.875, 0.75, 0.625, 0.75, 0.375, 0.0, 0.625, 0.0, 0.625, 0.25, 0.375, 0.25, 0.375, 0.25, 0.625, 0.25, 0.625, 0.5, 0.375, 0.5, 0.375, 0.75, 0.625, 0.75, 0.625, 1.0, 0.375, 1.0, 0.625, 0.5, 0.875, 0.5, 0.875, 0.75, 0.625, 0.75, 0.375, 0.0, 0.625, 0.0, 0.625, 0.25, 0.375, 0.25, 0.375, 0.25, 0.625, 0.25, 0.625, 0.5, 0.375, 0.5, 0.375, 0.75, 0.625, 0.75, 0.625, 1.0, 0.375, 1.0, 0.625, 0.5, 0.875, 0.5, 0.875, 0.75, 0.625, 0.75])
me_cube_013.use_remesh_fix_poles = True
me_cube_013.use_remesh_preserve_attributes = False
me_cube_013.use_mirror_vertex_groups = False
me_cube_013.update()
me_cube_015 = bpy.data.meshes.new('Cube.015')
me_cube_015.from_pydata([(-3.528, 9.385, 9.048), (-2.418, 9.93, 9.048), (-2.685, 8.08, 9.048), (-3.623, 9.422, 9.048), (-2.351, 10.05, 9.048), (-2.657, 7.926, 9.048), (-3.623, 9.422, 9.253), (-2.351, 10.05, 9.253), (-2.657, 7.926, 9.253), (-1.238, 3.606, 10.32), (-0.6587, 5.253, 10.32), (-0.07963, 3.606, 10.32), (-1.323, 3.526, 10.32), (-0.6587, 5.414, 10.32), (0.005232, 3.526, 10.32), (-1.323, 3.526, 10.52), (-0.6587, 5.414, 10.52), (0.005232, 3.526, 10.52)], [], [(1, 4, 5, 2), (4, 7, 8, 5), (2, 5, 3, 0), (0, 3, 4, 1), (6, 8, 7), (5, 8, 6, 3), (3, 6, 7, 4), (10, 13, 14, 11), (13, 16, 17, 14), (11, 14, 12, 9), (9, 12, 13, 10), (15, 17, 16), (14, 17, 15, 12), (12, 15, 16, 13)])
_uv = me_cube_015.uv_layers.new(name='UVMap')
_uv.uv.foreach_set('vector', [0.0, 0.0, 0.0, 0.0, 0.0, 0.0, 0.0, 0.0, 0.0, 0.0, 0.0, 0.0, 0.0, 0.0, 0.0, 0.0, 0.0, 0.0, 0.0, 0.0, 0.0, 0.0, 0.0, 0.0, 0.0, 0.0, 0.0, 0.0, 0.0, 0.0, 0.0, 0.0, 0.0, 0.0, 0.0, 0.0, 0.0, 0.0, 0.0, 0.0, 0.0, 0.0, 0.0, 0.0, 0.0, 0.0, 0.0, 0.0, 0.0, 0.0, 0.0, 0.0, 0.0, 0.0, 0.0, 0.0, 0.0, 0.0, 0.0, 0.0, 0.0, 0.0, 0.0, 0.0, 0.0, 0.0, 0.0, 0.0, 0.0, 0.0, 0.0, 0.0, 0.0, 0.0, 0.0, 0.0, 0.0, 0.0, 0.0, 0.0, 0.0, 0.0, 0.0, 0.0, 0.0, 0.0, 0.0, 0.0, 0.0, 0.0, 0.0, 0.0, 0.0, 0.0, 0.0, 0.0, 0.0, 0.0, 0.0, 0.0, 0.0, 0.0, 0.0, 0.0, 0.0, 0.0, 0.0, 0.0])
me_cube_015.use_remesh_fix_poles = True
me_cube_015.use_remesh_preserve_attributes = False
me_cube_015.use_mirror_vertex_groups = False
me_cube_015.update()
me_cube_016 = bpy.data.meshes.new('Cube.016')
me_cube_016.from_pydata([(-0.6587, 5.253, 6.386), (-1.238, 3.606, 6.386), (-0.07963, 3.606, 6.386), (-1.238, 3.606, 10.32), (-0.6587, 5.253, 10.32), (-0.07963, 3.606, 10.32), (-2.418, 9.93, 5.117), (-3.528, 9.385, 5.117), (-2.685, 8.08, 5.117), (-3.528, 9.385, 9.048), (-2.418, 9.93, 9.048), (-2.685, 8.08, 9.048)], [], [(0, 4, 5, 2), (2, 5, 3, 1), (1, 3, 4, 0), (6, 10, 11, 8), (8, 11, 9, 7), (7, 9, 10, 6)])
_uv = me_cube_016.uv_layers.new(name='UVMap')
_uv.uv.foreach_set('vector', [0.0, 0.0, 0.0, 0.0, 0.0, 0.0, 0.0, 0.0, 0.0, 0.0, 0.0, 0.0, 0.0, 0.0, 0.0, 0.0, 0.0, 0.0, 0.0, 0.0, 0.0, 0.0, 0.0, 0.0, 0.0, 0.0, 0.0, 0.0, 0.0, 0.0, 0.0, 0.0, 0.0, 0.0, 0.0, 0.0, 0.0, 0.0, 0.0, 0.0, 0.0, 0.0, 0.0, 0.0, 0.0, 0.0, 0.0, 0.0])
me_cube_016.use_remesh_fix_poles = True
me_cube_016.use_remesh_preserve_attributes = False
me_cube_016.use_mirror_vertex_groups = False
me_cube_016.update()
me_cube_017 = bpy.data.meshes.new('Cube.017')
me_cube_017.from_pydata([(-5.043, 15.76, 5.95), (-5.043, -0.5091, 5.95), (6.439, -0.5091, 8.055), (6.439, 15.76, 8.055), (6.439, 15.76, 4.114), (6.439, -0.5091, 4.114), (16.92, -0.5091, 2.777), (16.92, 15.76, 2.777), (-5.291, 15.76, 6.379), (-5.291, -0.5091, 6.379), (6.191, -0.5091, 8.484), (6.191, 15.76, 8.484), (6.604, 15.76, 4.606), (6.604, -0.5091, 4.606), (17.09, -0.5091, 3.269), (17.09, 15.76, 3.269), (17.3, 15.76, 2.729), (17.3, -0.5091, 2.729), (17.46, 15.76, 3.221), (17.46, -0.5091, 3.221), (6.718, -0.5091, 8.106), (6.718, 15.76, 8.106), (6.47, -0.5091, 8.536), (6.47, 15.76, 8.536), (-5.353, 15.76, 5.893), (-5.353, -0.5091, 5.893), (-5.601, 15.76, 6.323), (-5.601, -0.5091, 6.323), (-5.043, -1.095, 5.95), (6.439, -1.095, 8.055), (6.439, 16.35, 8.055), (-5.043, 16.35, 5.95), (6.439, -1.095, 4.114), (16.92, -1.095, 2.777), (16.92, 16.35, 2.777), (6.439, 16.35, 4.114), (-5.291, -1.095, 6.379), (6.191, -1.095, 8.484), (6.191, 16.35, 8.484), (-5.291, 16.35, 6.379), (6.604, -1.095, 4.606), (17.09, -1.095, 3.269), (17.09, 16.35, 3.269), (6.604, 16.35, 4.606), (17.3, -1.095, 2.729), (17.46, -1.095, 3.221), (17.46, 16.35, 3.221), (17.3, 16.35, 2.729), (6.718, 16.35, 8.106), (6.47, 16.35, 8.536), (6.47, -1.095, 8.536), (6.718, -1.095, 8.106), (-5.353, -1.095, 5.893), (-5.601, -1.095, 6.323), (-5.601, 16.35, 6.323), (-5.353, 16.35, 5.893), (10.02, 0.2227, 3.408), (10.02, 0.2227, 4.104), (10.02, 15.21, 3.408), (10.02, 15.21, 4.104), (16.41, 0.2227, 2.776), (16.41, 0.2227, 3.278), (16.41, 15.21, 2.776), (16.41, 15.21, 3.278), (-5.043, 14.0, 5.95), (-5.043, 1.247, 5.95), (6.439, 1.247, 8.055), (6.439, 14.0, 8.055), (6.439, 14.0, 4.114), (6.439, 1.247, 4.114), (16.92, 14.0, 2.777), (16.92, 1.247, 2.777), (-5.291, 14.0, 6.379), (-5.291, 1.247, 6.379), (6.191, 1.247, 8.484), (6.191, 14.0, 8.484), (6.604, 14.0, 4.606), (6.604, 1.247, 4.606), (17.09, 14.0, 3.269), (17.09, 1.247, 3.269), (17.3, 14.0, 2.729), (17.3, 1.247, 2.729), (17.46, 14.0, 3.221), (17.46, 1.247, 3.221), (6.718, 1.247, 8.106), (6.718, 14.0, 8.106), (6.47, 1.247, 8.536), (6.47, 14.0, 8.536), (-5.353, 14.0, 5.893), (-5.353, 1.247, 5.893), (-5.601, 14.0, 6.323), (-5.601, 1.247, 6.323), (-1.633, -0.5091, 6.575), (-1.633, 15.76, 6.575), (-1.881, -0.5091, 7.005), (-1.881, 15.76, 7.005), (-1.633, -1.095, 6.575), (-1.633, 16.35, 6.575), (-1.881, -1.095, 7.005), (-1.881, 16.35, 7.005), (-1.881, 1.247, 7.005), (-1.881, 14.0, 7.005), (12.17, -0.5091, 3.383), (12.17, 15.76, 3.383), (12.33, -0.5091, 3.875), (12.33, 15.76, 3.875), (12.17, -1.095, 3.383), (12.17, 16.35, 3.383), (12.33, -1.095, 3.875), (12.33, 16.35, 3.875), (12.33, 14.0, 3.875), (12.33, 1.247, 3.875)], [], [(74, 10, 22, 86), (69, 5, 13, 77), (101, 75, 11, 95), (72, 8, 26, 90), (16, 7, 34, 47), (102, 6, 33, 106), (111, 104, 14, 79), (26, 8, 39, 54), (6, 17, 44, 33), (79, 14, 19, 83), (80, 16, 18, 82), (24, 26, 54, 55), (70, 7, 16, 80), (15, 18, 46, 42), (85, 21, 23, 87), (67, 3, 21, 85), (27, 25, 52, 53), (19, 14, 41, 45), (89, 25, 27, 91), (65, 1, 25, 89), (93, 0, 31, 97), (18, 16, 47, 46), (97, 31, 39, 99), (96, 29, 37, 98), (106, 33, 41, 108), (107, 35, 43, 109), (41, 33, 44, 45), (34, 42, 46, 47), (37, 29, 51, 50), (30, 38, 49, 48), (39, 31, 55, 54), (28, 36, 53, 52), (104, 13, 40, 108), (103, 4, 35, 107), (105, 15, 42, 109), (25, 1, 28, 52), (13, 5, 32, 40), (0, 24, 55, 31), (23, 21, 48, 49), (4, 12, 43, 35), (20, 22, 50, 51), (94, 9, 36, 98), (22, 10, 37, 50), (11, 23, 49, 38), (95, 11, 38, 99), (21, 3, 30, 48), (92, 2, 29, 96), (2, 20, 51, 29), (17, 19, 45, 44), (58, 59, 57, 56), (62, 63, 61, 60), (0, 64, 88, 24), (64, 65, 89, 88), (24, 88, 90, 26), (88, 89, 91, 90), (2, 66, 84, 20), (66, 67, 85, 84), (20, 84, 86, 22), (84, 85, 87, 86), (6, 71, 81, 17), (71, 70, 80, 81), (17, 81, 83, 19), (81, 80, 82, 83), (15, 78, 82, 18), (78, 79, 83, 82), (105, 110, 78, 15), (110, 111, 79, 78), (9, 73, 91, 27), (73, 72, 90, 91), (94, 10, 74, 100), (100, 74, 75, 101), (4, 68, 76, 12), (68, 69, 77, 76), (9, 94, 100, 73), (11, 75, 87, 23), (75, 74, 86, 87), (73, 100, 101, 72), (1, 92, 96, 28), (8, 95, 99, 39), (10, 94, 98, 37), (28, 96, 98, 36), (30, 97, 99, 38), (3, 93, 97, 30), (72, 101, 95, 8), (76, 77, 111, 110), (12, 76, 110, 105), (12, 105, 109, 43), (7, 103, 107, 34), (14, 104, 108, 41), (34, 107, 109, 42), (32, 106, 108, 40), (77, 13, 104, 111), (5, 102, 106, 32)])
_uv = me_cube_017.uv_layers.new(name='UVMap')
_uv.uv.foreach_set('vector', [1.0, 0.3333, 1.0, 0.0, 1.0, 0.0, 1.0, 0.3333, 1.0, 0.3333, 1.0, 0.0, 1.0, 0.0, 1.0, 0.3333, 0.297, 0.6667, 1.0, 0.6667, 1.0, 1.0, 0.297, 1.0, 0.0, 0.6667, 0.0, 1.0, 0.0, 1.0, 0.0, 0.6667, 1.0, 1.0, 1.0, 1.0, 1.0, 1.0, 1.0, 1.0, 1.0, 0.0, 1.0, 0.0, 1.0, 0.0, 1.0, 0.0, 1.0, 0.3333, 1.0, 0.0, 1.0, 0.0, 1.0, 0.3333, 0.0, 1.0, 0.0, 1.0, 0.0, 1.0, 0.0, 1.0, 1.0, 0.0, 1.0, 0.0, 1.0, 0.0, 1.0, 0.0, 1.0, 0.3333, 1.0, 0.0, 1.0, 0.0, 1.0, 0.3333, 1.0, 0.6667, 1.0, 1.0, 1.0, 1.0, 1.0, 0.6667, 0.0, 1.0, 0.0, 1.0, 0.0, 1.0, 0.0, 1.0, 1.0, 0.6667, 1.0, 1.0, 1.0, 1.0, 1.0, 0.6667, 1.0, 1.0, 1.0, 1.0, 1.0, 1.0, 1.0, 1.0, 1.0, 0.6667, 1.0, 1.0, 1.0, 1.0, 1.0, 0.6667, 1.0, 0.6667, 1.0, 1.0, 1.0, 1.0, 1.0, 0.6667, 0.0, 0.0, 0.0, 0.0, 0.0, 0.0, 0.0, 0.0, 1.0, 0.0, 1.0, 0.0, 1.0, 0.0, 1.0, 0.0, 0.0, 0.3333, 0.0, 0.0, 0.0, 0.0, 0.0, 0.3333, 0.0, 0.3333, 0.0, 0.0, 0.0, 0.0, 0.0, 0.3333, 0.297, 1.0, 0.0, 1.0, 0.0, 1.0, 0.297, 1.0, 1.0, 1.0, 1.0, 1.0, 1.0, 1.0, 1.0, 1.0, 0.297, 1.0, 0.0, 1.0, 0.0, 1.0, 0.297, 1.0, 0.297, 0.0, 1.0, 0.0, 1.0, 0.0, 0.297, 0.0, 1.0, 0.0, 1.0, 0.0, 1.0, 0.0, 1.0, 0.0, 1.0, 1.0, 1.0, 1.0, 1.0, 1.0, 1.0, 1.0, 1.0, 0.0, 1.0, 0.0, 1.0, 0.0, 1.0, 0.0, 1.0, 1.0, 1.0, 1.0, 1.0, 1.0, 1.0, 1.0, 1.0, 0.0, 1.0, 0.0, 1.0, 0.0, 1.0, 0.0, 1.0, 1.0, 1.0, 1.0, 1.0, 1.0, 1.0, 1.0, 0.0, 1.0, 0.0, 1.0, 0.0, 1.0, 0.0, 1.0, 0.0, 0.0, 0.0, 0.0, 0.0, 0.0, 0.0, 0.0, 1.0, 0.0, 1.0, 0.0, 1.0, 0.0, 1.0, 0.0, 1.0, 1.0, 1.0, 1.0, 1.0, 1.0, 1.0, 1.0, 1.0, 1.0, 1.0, 1.0, 1.0, 1.0, 1.0, 1.0, 0.0, 0.0, 0.0, 0.0, 0.0, 0.0, 0.0, 0.0, 1.0, 0.0, 1.0, 0.0, 1.0, 0.0, 1.0, 0.0, 0.0, 1.0, 0.0, 1.0, 0.0, 1.0, 0.0, 1.0, 1.0, 1.0, 1.0, 1.0, 1.0, 1.0, 1.0, 1.0, 1.0, 1.0, 1.0, 1.0, 1.0, 1.0, 1.0, 1.0, 1.0, 0.0, 1.0, 0.0, 1.0, 0.0, 1.0, 0.0, 0.297, 0.0, 0.0, 0.0, 0.0, 0.0, 0.297, 0.0, 1.0, 0.0, 1.0, 0.0, 1.0, 0.0, 1.0, 0.0, 1.0, 1.0, 1.0, 1.0, 1.0, 1.0, 1.0, 1.0, 0.297, 1.0, 1.0, 1.0, 1.0, 1.0, 0.297, 1.0, 1.0, 1.0, 1.0, 1.0, 1.0, 1.0, 1.0, 1.0, 0.297, 0.0, 1.0, 0.0, 1.0, 0.0, 0.297, 0.0, 1.0, 0.0, 1.0, 0.0, 1.0, 0.0, 1.0, 0.0, 1.0, 0.0, 1.0, 0.0, 1.0, 0.0, 1.0, 0.0, 0.375, 0.5, 0.625, 0.5, 0.625, 0.75, 0.375, 0.75, 0.375, 0.5, 0.625, 0.5, 0.625, 0.75, 0.375, 0.75, 0.0, 1.0, 0.0, 0.6667, 0.0, 0.6667, 0.0, 1.0, 0.0, 0.6667, 0.0, 0.3333, 0.0, 0.3333, 0.0, 0.6667, 0.0, 1.0, 0.0, 0.6667, 0.0, 0.6667, 0.0, 1.0, 0.0, 0.6667, 0.0, 0.3333, 0.0, 0.3333, 0.0, 0.6667, 1.0, 0.0, 1.0, 0.3333, 1.0, 0.3333, 1.0, 0.0, 1.0, 0.3333, 1.0, 0.6667, 1.0, 0.6667, 1.0, 0.3333, 1.0, 0.0, 1.0, 0.3333, 1.0, 0.3333, 1.0, 0.0, 1.0, 0.3333, 1.0, 0.6667, 1.0, 0.6667, 1.0, 0.3333, 1.0, 0.0, 1.0, 0.3333, 1.0, 0.3333, 1.0, 0.0, 1.0, 0.3333, 1.0, 0.6667, 1.0, 0.6667, 1.0, 0.3333, 1.0, 0.0, 1.0, 0.3333, 1.0, 0.3333, 1.0, 0.0, 1.0, 0.3333, 1.0, 0.6667, 1.0, 0.6667, 1.0, 0.3333, 1.0, 1.0, 1.0, 0.6667, 1.0, 0.6667, 1.0, 1.0, 1.0, 0.6667, 1.0, 0.3333, 1.0, 0.3333, 1.0, 0.6667, 1.0, 1.0, 1.0, 0.6667, 1.0, 0.6667, 1.0, 1.0, 1.0, 0.6667, 1.0, 0.3333, 1.0, 0.3333, 1.0, 0.6667, 0.0, 0.0, 0.0, 0.3333, 0.0, 0.3333, 0.0, 0.0, 0.0, 0.3333, 0.0, 0.6667, 0.0, 0.6667, 0.0, 0.3333, 0.297, 0.0, 1.0, 0.0, 1.0, 0.3333, 0.297, 0.3333, 0.297, 0.3333, 1.0, 0.3333, 1.0, 0.6667, 0.297, 0.6667, 1.0, 1.0, 1.0, 0.6667, 1.0, 0.6667, 1.0, 1.0, 1.0, 0.6667, 1.0, 0.3333, 1.0, 0.3333, 1.0, 0.6667, 0.0, 0.0, 0.297, 0.0, 0.297, 0.3333, 0.0, 0.3333, 1.0, 1.0, 1.0, 0.6667, 1.0, 0.6667, 1.0, 1.0, 1.0, 0.6667, 1.0, 0.3333, 1.0, 0.3333, 1.0, 0.6667, 0.0, 0.3333, 0.297, 0.3333, 0.297, 0.6667, 0.0, 0.6667, 0.0, 0.0, 0.297, 0.0, 0.297, 0.0, 0.0, 0.0, 0.0, 1.0, 0.297, 1.0, 0.297, 1.0, 0.0, 1.0, 1.0, 0.0, 0.297, 0.0, 0.297, 0.0, 1.0, 0.0, 0.0, 0.0, 0.297, 0.0, 0.297, 0.0, 0.0, 0.0, 1.0, 1.0, 0.297, 1.0, 0.297, 1.0, 1.0, 1.0, 1.0, 1.0, 0.297, 1.0, 0.297, 1.0, 1.0, 1.0, 0.0, 0.6667, 0.297, 0.6667, 0.297, 1.0, 0.0, 1.0, 1.0, 0.6667, 1.0, 0.3333, 1.0, 0.3333, 1.0, 0.6667, 1.0, 1.0, 1.0, 0.6667, 1.0, 0.6667, 1.0, 1.0, 1.0, 1.0, 1.0, 1.0, 1.0, 1.0, 1.0, 1.0, 1.0, 1.0, 1.0, 1.0, 1.0, 1.0, 1.0, 1.0, 1.0, 0.0, 1.0, 0.0, 1.0, 0.0, 1.0, 0.0, 1.0, 1.0, 1.0, 1.0, 1.0, 1.0, 1.0, 1.0, 1.0, 0.0, 1.0, 0.0, 1.0, 0.0, 1.0, 0.0, 1.0, 0.3333, 1.0, 0.0, 1.0, 0.0, 1.0, 0.3333, 1.0, 0.0, 1.0, 0.0, 1.0, 0.0, 1.0, 0.0])
me_cube_017.use_remesh_fix_poles = True
me_cube_017.use_remesh_preserve_attributes = False
me_cube_017.use_mirror_vertex_groups = False
me_cube_017.update()
me_cube_018 = bpy.data.meshes.new('Cube.018')
me_cube_018.from_pydata([(3.506, 10.73, 6.864), (1.322, 8.124, 6.864), (2.156, 3.908, 6.864), (4.856, 3.908, 6.864), (5.69, 8.124, 6.864), (3.506, 10.58, 8.731), (1.406, 8.079, 8.731), (4.804, 4.026, 8.731), (5.606, 8.079, 8.731), (2.208, 4.026, 8.731)], [], [(3, 7, 9, 2), (0, 5, 8, 4), (2, 9, 6, 1), (4, 8, 7, 3), (1, 6, 5, 0)])
_uv = me_cube_018.uv_layers.new(name='UVMap')
_uv.uv.foreach_set('vector', [0.0, 0.0, 0.0, 0.0, 0.0, 0.0, 0.0, 0.0, 0.0, 0.0, 0.0, 0.0, 0.0, 0.0, 0.0, 0.0, 0.0, 0.0, 0.0, 0.0, 0.0, 0.0, 0.0, 0.0, 0.0, 0.0, 0.0, 0.0, 0.0, 0.0, 0.0, 0.0, 0.0, 0.0, 0.0, 0.0, 0.0, 0.0, 0.0, 0.0])
me_cube_018.use_remesh_fix_poles = True
me_cube_018.use_remesh_preserve_attributes = False
me_cube_018.use_mirror_vertex_groups = False
me_cube_018.update()
me_cube_019 = bpy.data.meshes.new('Cube.019')
me_cube_019.from_pydata([(1.742, 7.9, 16.2), (3.506, 10.0, 16.2), (2.416, 4.495, 16.2), (4.596, 4.495, 16.2), (5.27, 7.9, 16.2), (3.506, 10.15, 14.33), (1.658, 7.945, 14.33), (4.648, 4.378, 14.33), (5.354, 7.945, 14.33), (2.364, 4.378, 14.33)], [], [(0, 2, 3, 4, 1), (6, 0, 1, 5), (8, 4, 3, 7), (9, 2, 0, 6), (5, 1, 4, 8), (7, 3, 2, 9)])
_uv = me_cube_019.uv_layers.new(name='UVMap')
_uv.uv.foreach_set('vector', [0.0, 0.0, 0.0, 0.0, 0.0, 0.0, 0.0, 0.0, 0.0, 0.0, 0.0, 0.0, 0.0, 0.0, 0.0, 0.0, 0.0, 0.0, 0.0, 0.0, 0.0, 0.0, 0.0, 0.0, 0.0, 0.0, 0.0, 0.0, 0.0, 0.0, 0.0, 0.0, 0.0, 0.0, 0.0, 0.0, 0.0, 0.0, 0.0, 0.0, 0.0, 0.0, 0.0, 0.0, 0.0, 0.0, 0.0, 0.0, 0.0, 0.0])
me_cube_019.use_remesh_fix_poles = True
me_cube_019.use_remesh_preserve_attributes = False
me_cube_019.use_mirror_vertex_groups = False
me_cube_019.update()
me_cube_020 = bpy.data.meshes.new('Cube.020')
me_cube_020.from_pydata([(3.506, 10.29, 12.47), (3.506, 10.15, 14.33), (1.658, 7.945, 14.33), (1.574, 7.989, 12.47), (4.7, 4.26, 12.47), (4.648, 4.378, 14.33), (5.354, 7.945, 14.33), (5.438, 7.989, 12.47), (2.364, 4.378, 14.33), (2.312, 4.26, 12.47)], [], [(4, 5, 8, 9), (0, 1, 6, 7), (9, 8, 2, 3), (7, 6, 5, 4), (3, 2, 1, 0)])
_uv = me_cube_020.uv_layers.new(name='UVMap')
_uv.uv.foreach_set('vector', [0.0, 0.0, 0.0, 0.0, 0.0, 0.0, 0.0, 0.0, 0.0, 0.0, 0.0, 0.0, 0.0, 0.0, 0.0, 0.0, 0.0, 0.0, 0.0, 0.0, 0.0, 0.0, 0.0, 0.0, 0.0, 0.0, 0.0, 0.0, 0.0, 0.0, 0.0, 0.0, 0.0, 0.0, 0.0, 0.0, 0.0, 0.0, 0.0, 0.0])
me_cube_020.use_remesh_fix_poles = True
me_cube_020.use_remesh_preserve_attributes = False
me_cube_020.use_mirror_vertex_groups = False
me_cube_020.update()
me_cube_021 = bpy.data.meshes.new('Cube.021')
me_cube_021.from_pydata([(3.506, 10.44, 10.6), (3.506, 10.29, 12.47), (1.574, 7.989, 12.47), (1.49, 8.034, 10.6), (4.752, 4.143, 10.6), (4.7, 4.26, 12.47), (5.438, 7.989, 12.47), (5.522, 8.034, 10.6), (2.312, 4.26, 12.47), (2.26, 4.143, 10.6)], [], [(4, 5, 8, 9), (0, 1, 6, 7), (9, 8, 2, 3), (7, 6, 5, 4), (3, 2, 1, 0)])
_uv = me_cube_021.uv_layers.new(name='UVMap')
_uv.uv.foreach_set('vector', [0.0, 0.0, 0.0, 0.0, 0.0, 0.0, 0.0, 0.0, 0.0, 0.0, 0.0, 0.0, 0.0, 0.0, 0.0, 0.0, 0.0, 0.0, 0.0, 0.0, 0.0, 0.0, 0.0, 0.0, 0.0, 0.0, 0.0, 0.0, 0.0, 0.0, 0.0, 0.0, 0.0, 0.0, 0.0, 0.0, 0.0, 0.0, 0.0, 0.0])
me_cube_021.use_remesh_fix_poles = True
me_cube_021.use_remesh_preserve_attributes = False
me_cube_021.use_mirror_vertex_groups = False
me_cube_021.update()
me_cube_022 = bpy.data.meshes.new('Cube.022')
me_cube_022.from_pydata([(3.506, 10.58, 8.731), (3.506, 10.44, 10.6), (1.49, 8.034, 10.6), (1.406, 8.079, 8.731), (4.804, 4.026, 8.731), (4.752, 4.143, 10.6), (5.522, 8.034, 10.6), (5.606, 8.079, 8.731), (2.26, 4.143, 10.6), (2.208, 4.026, 8.731)], [], [(4, 5, 8, 9), (0, 1, 6, 7), (9, 8, 2, 3), (7, 6, 5, 4), (3, 2, 1, 0)])
_uv = me_cube_022.uv_layers.new(name='UVMap')
_uv.uv.foreach_set('vector', [0.0, 0.0, 0.0, 0.0, 0.0, 0.0, 0.0, 0.0, 0.0, 0.0, 0.0, 0.0, 0.0, 0.0, 0.0, 0.0, 0.0, 0.0, 0.0, 0.0, 0.0, 0.0, 0.0, 0.0, 0.0, 0.0, 0.0, 0.0, 0.0, 0.0, 0.0, 0.0, 0.0, 0.0, 0.0, 0.0, 0.0, 0.0, 0.0, 0.0])
me_cube_022.use_remesh_fix_poles = True
me_cube_022.use_remesh_preserve_attributes = False
me_cube_022.use_mirror_vertex_groups = False
me_cube_022.update()

# ---- curves / text
cu_beziercurve = bpy.data.curves.new('BezierCurve', 'CURVE')
cu_beziercurve.dimensions = '3D'
_sp = cu_beziercurve.splines.new('BEZIER'); _sp.bezier_points.add(3)
_sp.bezier_points.foreach_set('co', [-0.2493, -0.3026, -0.02284, 0.005201, 0.06172, -0.6527, 0.6838, -0.1425, -0.7451, 0.59, -2.266, -0.9117])
_sp.bezier_points.foreach_set('handle_left', [-0.2475, -0.9383, -0.02284, -0.3546, -0.02126, -0.3309, 0.7106, 0.05632, -0.723, 0.5779, -2.272, -0.7005])
_sp.bezier_points.foreach_set('handle_right', [-0.2501, -0.02963, -0.02284, 0.2209, 0.1115, -0.8456, 0.6333, -0.5174, -0.7869, 0.6139, -2.253, -1.33])
for _p, _l, _r in zip(_sp.bezier_points, ['ALIGNED', 'ALIGNED', 'ALIGNED', 'ALIGNED'], ['ALIGNED', 'ALIGNED', 'ALIGNED', 'ALIGNED']): _p.handle_left_type = _l; _p.handle_right_type = _r
_sp.order_u = 0
_sp.order_v = 0
cu_beziercurve.use_path = True
cu_beziercurve.use_path_clamp = True
cu_beziercurve.fill_mode = 'FULL'

# ---- objects
ob_cube_066 = bpy.data.objects.new('Cube.066', me_cube_002)
ob_cube = bpy.data.objects.new('Cube', me_cube_012)
ob_cube_001 = bpy.data.objects.new('Cube.001', me_cube_001)
ob_cube_002 = bpy.data.objects.new('Cube.002', me_cube_003)
ob_cube_003 = bpy.data.objects.new('Cube.003', me_cube_004)
ob_cube_005 = bpy.data.objects.new('Cube.005', me_cube_006)
ob_cube_007 = bpy.data.objects.new('Cube.007', me_cube_008)
ob_cube_008 = bpy.data.objects.new('Cube.008', me_cube_009)
ob_cube_009 = bpy.data.objects.new('Cube.009', me_cube_010)
ob_cube_010 = bpy.data.objects.new('Cube.010', me_cube_011)
ob_beziercurve = bpy.data.objects.new('BezierCurve', cu_beziercurve)
ob_circle_002 = bpy.data.objects.new('Circle.002', me_circle_002)
ob_plane_004 = bpy.data.objects.new('Plane.004', me_plane_004)
ob_cube_004 = bpy.data.objects.new('Cube.004', me_cube_005)
ob_cube_006 = bpy.data.objects.new('Cube.006', me_cube_007)
ob_cube_011 = bpy.data.objects.new('Cube.011', me_cube_013)
ob_cube_013 = bpy.data.objects.new('Cube.013', me_cube_015)
ob_cube_014 = bpy.data.objects.new('Cube.014', me_cube_016)
ob_cube_015 = bpy.data.objects.new('Cube.015', me_cube_017)
ob_cube_016 = bpy.data.objects.new('Cube.016', me_cube_018)
ob_cube_017 = bpy.data.objects.new('Cube.017', me_cube_019)
ob_cube_018 = bpy.data.objects.new('Cube.018', me_cube_020)
ob_cube_019 = bpy.data.objects.new('Cube.019', me_cube_021)
ob_cube_012 = bpy.data.objects.new('Cube.012', me_cube_022)

# ---- transforms, parenting, visibility, modifiers, constraints
ob_cube_066.location = (0.0, 0.0, 0.0)
ob_cube_066.scale = (6.009, 3.66, 9.834)
ob_cube_066.lineart.crease_threshold = 0.0
ob_cube.location = (-13.55, 25.1, -45.43)
ob_cube.rotation_euler = (0.0, -0.0, 3.142)
ob_cube.scale = (27.87, 27.87, 27.87)
ob_cube.lineart.crease_threshold = 0.0
ob_cube_001.location = (-13.55, 3.389, -44.61)
ob_cube_001.rotation_euler = (0.0, -0.0, 3.142)
ob_cube_001.scale = (27.87, 27.87, 27.87)
ob_cube_001.lineart.crease_threshold = 0.0
ob_cube_002.location = (16.9, 3.389, -46.6)
ob_cube_002.rotation_euler = (0.0, -0.0, 3.142)
ob_cube_002.scale = (27.87, 27.87, 27.87)
ob_cube_002.lineart.crease_threshold = 0.0
ob_cube_003.location = (18.64, -9.814, -71.32)
ob_cube_003.rotation_euler = (0.0, -0.0, 4.712)
ob_cube_003.scale = (15.5, 27.87, 27.87)
ob_cube_003.lineart.crease_threshold = 0.0
ob_cube_005.location = (-13.55, -95.97, -22.04)
ob_cube_005.rotation_euler = (0.0, -0.0, 3.142)
ob_cube_005.scale = (27.87, 27.87, 27.87)
ob_cube_005.lineart.crease_threshold = 0.0
ob_cube_007.location = (110.0, 3.389, -83.38)
ob_cube_007.rotation_euler = (0.0, -0.0, 3.142)
ob_cube_007.scale = (26.12, 36.66, 43.5)
ob_cube_007.lineart.crease_threshold = 0.0
ob_cube_008.location = (60.19, -47.47, -137.9)
ob_cube_008.rotation_euler = (0.0, 0.0, 4.931)
ob_cube_008.scale = (27.87, 65.38, 27.87)
ob_cube_008.lineart.crease_threshold = 0.0
ob_cube_009.location = (-31.5, 25.16, -102.7)
ob_cube_009.rotation_euler = (0.0, -0.0, 3.142)
ob_cube_009.scale = (32.91, 55.3, 38.85)
ob_cube_009.lineart.crease_threshold = 0.0
ob_cube_010.location = (26.4, -115.8, -69.55)
ob_cube_010.rotation_euler = (0.0, 0.0, 3.007)
ob_cube_010.scale = (32.06, 32.06, 32.06)
ob_cube_010.lineart.crease_threshold = 0.0
ob_beziercurve.location = (-35.5, -35.2, -3.116)
ob_beziercurve.rotation_euler = (0.0, -0.0, 3.176)
ob_beziercurve.scale = (69.58, 69.58, 69.58)
ob_beziercurve.lineart.crease_threshold = 0.0
ob_circle_002.location = (-35.5, -35.2, -3.116)
ob_circle_002.rotation_euler = (1.571, -0.0, 3.176)
ob_circle_002.scale = (8.027, 8.027, 8.027)
ob_circle_002.lineart.crease_threshold = 0.0
_m = ob_circle_002.modifiers.new('Curve', 'CURVE')
_m.object = ob_beziercurve
_m = ob_circle_002.modifiers.new('Array', 'ARRAY')
_m.relative_offset_displace = (0.0, 0.0, 0.0)
ob_plane_004.location = (-19.19, -0.9228, -3.378)
ob_plane_004.rotation_euler = (1.571, 0.7854, 3.176)
ob_plane_004.scale = (6.611, 6.611, 6.611)
ob_plane_004.lineart.crease_threshold = 0.0
ob_cube_004.location = (0.0, 0.0, 0.0)
ob_cube_004.scale = (6.009, 3.66, 9.834)
ob_cube_004.lineart.crease_threshold = 0.0
ob_cube_006.location = (0.0, 0.0, 0.0)
ob_cube_006.scale = (6.009, 3.66, 9.834)
ob_cube_006.lineart.crease_threshold = 0.0
ob_cube_011.location = (0.0, 0.0, 0.0)
ob_cube_011.scale = (6.009, 3.66, 9.834)
ob_cube_011.lineart.crease_threshold = 0.0
ob_cube_013.location = (0.0, 0.0, 0.0)
ob_cube_013.scale = (6.009, 3.66, 9.834)
ob_cube_013.lineart.crease_threshold = 0.0
ob_cube_014.location = (0.0, 0.0, 0.0)
ob_cube_014.scale = (6.009, 3.66, 9.834)
ob_cube_014.lineart.crease_threshold = 0.0
ob_cube_015.location = (0.0, 0.0, 0.0)
ob_cube_015.scale = (6.009, 3.66, 9.834)
ob_cube_015.lineart.crease_threshold = 0.0
ob_cube_016.location = (0.0, 0.0, 0.0)
ob_cube_016.scale = (6.009, 3.66, 9.834)
ob_cube_016.lineart.crease_threshold = 0.0
ob_cube_017.location = (0.0, 0.0, 0.0)
ob_cube_017.scale = (6.009, 3.66, 9.834)
ob_cube_017.lineart.crease_threshold = 0.0
ob_cube_018.location = (0.0, 0.0, 0.0)
ob_cube_018.scale = (6.009, 3.66, 9.834)
ob_cube_018.lineart.crease_threshold = 0.0
ob_cube_019.location = (0.0, 0.0, 0.0)
ob_cube_019.scale = (6.009, 3.66, 9.834)
ob_cube_019.lineart.crease_threshold = 0.0
ob_cube_012.location = (0.0, 0.0, 0.0)
ob_cube_012.scale = (6.009, 3.66, 9.834)
ob_cube_012.lineart.crease_threshold = 0.0

# ---- collection membership
col_collection.objects.link(ob_cube_066)
col_collection.objects.link(ob_cube)
col_collection.objects.link(ob_cube_001)
col_collection.objects.link(ob_cube_002)
col_collection.objects.link(ob_cube_003)
col_collection.objects.link(ob_cube_005)
col_collection.objects.link(ob_cube_007)
col_collection.objects.link(ob_cube_008)
col_collection.objects.link(ob_cube_009)
col_collection.objects.link(ob_cube_010)
col_collection.objects.link(ob_beziercurve)
col_collection.objects.link(ob_circle_002)
col_collection.objects.link(ob_plane_004)
col_collection.objects.link(ob_cube_004)
col_collection.objects.link(ob_cube_006)
col_collection.objects.link(ob_cube_011)
col_collection.objects.link(ob_cube_013)
col_collection.objects.link(ob_cube_014)
col_collection.objects.link(ob_cube_015)
col_collection.objects.link(ob_cube_016)
col_collection.objects.link(ob_cube_017)
col_collection.objects.link(ob_cube_018)
col_collection.objects.link(ob_cube_019)
col_collection.objects.link(ob_cube_012)

# ---- scene / render settings (as saved in the file)
scene.frame_start = 1; scene.frame_end = 250; scene.frame_set(1)
scene.render.engine = 'BLENDER_EEVEE_NEXT'
scene.cycles.use_denoising = False
scene.cycles.samples = 128
scene.cycles.sampling_pattern = 'TABULATED_SOBOL'
scene.cycles.use_adaptive_sampling = False
scene.cycles.use_light_tree = False
scene.view_settings.view_transform = 'Filmic'
bpy.context.view_layer.update()

# ---- added for rendering (the .blend has no active camera and no usable light): camera, sun
cam_auto = bpy.data.cameras.new('AutoCamera')
cam_auto.lens = 50.0
cam_auto.sensor_width = 36.0
cam_auto.clip_end = 9158.35
ob_auto_camera = bpy.data.objects.new('AutoCamera', cam_auto)
scene.collection.objects.link(ob_auto_camera)
ob_auto_camera.location = (513.283, -585.303, 395.645)
ob_auto_camera.rotation_euler = (1.09748, -7.21219e-08, 0.694738)
scene.camera = ob_auto_camera
light_auto_sun = bpy.data.lights.new('AutoSun', 'SUN')
light_auto_sun.energy = 3.0
light_auto_sun.angle = 0.0523599
ob_auto_sun = bpy.data.objects.new('AutoSun', light_auto_sun)
scene.collection.objects.link(ob_auto_sun)
ob_auto_sun.rotation_euler = (0.872665, 0.174533, 0.523599)
bpy.context.view_layer.update()
